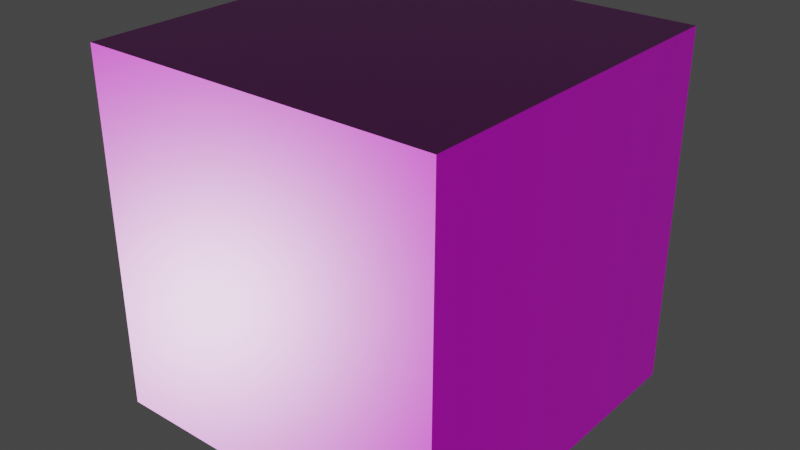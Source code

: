 # Source: Plastic012B_1K-JPG.blend  (saved by Blender 5.2.44; exported with 4.5.12 LTS)
import bpy
from mathutils import Matrix  # noqa: F401  (used for matrix-valued properties, if any)

bpy.ops.wm.read_factory_settings(use_empty=True)
scene = bpy.context.scene
scene.name = 'Scene'

# ---- images (referenced by path relative to the original .blend; pixels are not part of the script)
import os
ASSET_DIR = os.environ.get("B2B_ASSET_DIR", "")  # directory of the original .blend (textures are referenced by path, not embedded)
HERE = os.path.dirname(os.path.abspath(__file__))  # packed textures are extracted next to this script under _unpacked/

def load_image(name, relpath, width, height, colorspace="sRGB"):
    """Load a texture the original file referenced (path relative to the .blend, or extracted next to this script)."""
    p = next((c for c in (os.path.join(HERE, relpath), os.path.join(ASSET_DIR, relpath)) if relpath and os.path.exists(c)), "")
    if p:
        img = bpy.data.images.load(p, check_existing=True)
        img.name = name
    else:  # same state as the original file: an image datablock whose file is absent (Cycles renders it pink)
        img = bpy.data.images.new(name, width, height)
        img.source = "FILE"
        img.filepath = "//" + (relpath or name)
    img.colorspace_settings.name = colorspace
    return img
img_plastic012b_1k_jpg_color_jpg_001 = load_image('Plastic012B_1K-JPG_Color.jpg.001', 'Plastic012B_1K-JPG_Color.jpg', 1024, 1024, 'sRGB')
img_plastic012b_1k_jpg_roughness_jpg = load_image('Plastic012B_1K-JPG_Roughness.jpg', 'Plastic012B_1K-JPG_Roughness.jpg', 1024, 1024, 'Non-Color')
img_plastic012b_1k_jpg_normalgl_jpg = load_image('Plastic012B_1K-JPG_NormalGL.jpg', 'Plastic012B_1K-JPG_NormalGL.jpg', 1024, 1024, 'Non-Color')

# ---- materials (node trees are filled in below, after node groups)
mat_plastic012b_1k_jpg_normal = bpy.data.materials.new('Plastic012B_1K-JPG_NORMAL')
mat_plastic012b_1k_jpg_normal.use_backface_culling_lightprobe_volume = False

# ---- material node trees
mat_plastic012b_1k_jpg_normal.use_nodes = True; mat_plastic012b_1k_jpg_normal.node_tree.nodes.clear()
_N = mat_plastic012b_1k_jpg_normal.node_tree.nodes; _L = mat_plastic012b_1k_jpg_normal.node_tree.links
n0 = _N.new('ShaderNodeOutputMaterial'); n0.name = 'Material Output'; n0.location = (350, 0)
n1 = _N.new('ShaderNodeBsdfPrincipled'); n1.name = 'Principled BSDF'; n1.location = (0, 0)
n2 = _N.new('ShaderNodeTexImage'); n2.name = 'Image Texture'; n2.location = (-700, 0)
n2.image = img_plastic012b_1k_jpg_color_jpg_001
n3 = _N.new('ShaderNodeTexImage'); n3.name = 'Image Texture.001'; n3.location = (-700, -300)
n3.image = img_plastic012b_1k_jpg_roughness_jpg
n4 = _N.new('ShaderNodeTexImage'); n4.name = 'Image Texture.002'; n4.location = (-700, -600)
n4.image = img_plastic012b_1k_jpg_normalgl_jpg
n5 = _N.new('ShaderNodeNormalMap'); n5.name = 'Normal Map'; n5.location = (-350, -600)
n6 = _N.new('ShaderNodeTexCoord'); n6.name = 'Texture Coordinate'; n6.location = (-2000, 0)
n7 = _N.new('ShaderNodeMapping'); n7.name = 'Mapping'; n7.location = (-1500, 0)
n7.vector_type = 'TEXTURE'
_L.new(n1.outputs[0], n0.inputs[0])
_L.new(n2.outputs[0], n1.inputs[0])
_L.new(n3.outputs[0], n1.inputs[2])
_L.new(n4.outputs[0], n5.inputs[1])
_L.new(n5.outputs[0], n1.inputs[5])
_L.new(n6.outputs[2], n7.inputs[0])
_L.new(n7.outputs[0], n2.inputs[0])
_L.new(n7.outputs[0], n3.inputs[0])
_L.new(n7.outputs[0], n4.inputs[0])
n0.is_active_output = True

# ---- world
world_world = bpy.data.worlds.new('World'); scene.world = world_world
world_world.use_nodes = True; world_world.node_tree.nodes.clear()
_N = world_world.node_tree.nodes; _L = world_world.node_tree.links
n0 = _N.new('ShaderNodeOutputWorld'); n0.name = 'World Output'; n0.location = (300, 300)
n1 = _N.new('ShaderNodeBackground'); n1.name = 'Background'; n1.location = (10, 300)
n1.inputs[0].default_value = (0.05088, 0.05088, 0.05088, 1.0)
_L.new(n1.outputs[0], n0.inputs[0])
n0.is_active_output = True
world_world.color = (0.05088, 0.05088, 0.05088)
world_world.use_sun_shadow = False
world_world.sun_shadow_jitter_overblur = 0.0

# ---- meshes
me_cube = bpy.data.meshes.new('Cube')
me_cube.from_pydata([(-1.0, -1.0, -1.0), (-1.0, -1.0, 1.0), (-1.0, 1.0, -1.0), (-1.0, 1.0, 1.0), (1.0, -1.0, -1.0), (1.0, -1.0, 1.0), (1.0, 1.0, -1.0), (1.0, 1.0, 1.0)], [], [(0, 1, 3, 2), (2, 3, 7, 6), (6, 7, 5, 4), (4, 5, 1, 0), (2, 6, 4, 0), (7, 3, 1, 5)])
_uv = me_cube.uv_layers.new(name='UVMap')
_uv.uv.foreach_set('vector', [0.375, 0.0, 0.625, 0.0, 0.625, 0.25, 0.375, 0.25, 0.375, 0.25, 0.625, 0.25, 0.625, 0.5, 0.375, 0.5, 0.375, 0.5, 0.625, 0.5, 0.625, 0.75, 0.375, 0.75, 0.375, 0.75, 0.625, 0.75, 0.625, 1.0, 0.375, 1.0, 0.125, 0.5, 0.375, 0.5, 0.375, 0.75, 0.125, 0.75, 0.625, 0.5, 0.875, 0.5, 0.875, 0.75, 0.625, 0.75])
me_cube.materials.append(mat_plastic012b_1k_jpg_normal)
me_cube.update()

# ---- objects
ob_cube = bpy.data.objects.new('Cube', me_cube)

# ---- transforms, parenting, visibility, modifiers, constraints
ob_cube.location = (0.0, 0.0, 0.0)

# ---- collection membership
scene.collection.objects.link(ob_cube)

# ---- scene / render settings (as saved in the file)
scene.frame_start = 1; scene.frame_end = 250; scene.frame_set(1)
scene.render.engine = 'BLENDER_EEVEE_NEXT'
scene.render.bake_bias = 0.0
scene.render.bake_samples = 0
scene.cycles.sampling_pattern = 'TABULATED_SOBOL'
scene.eevee.fast_gi_thickness_far = 0.0
scene.view_settings.view_transform = 'Filmic'
bpy.context.view_layer.update()

# ---- added for rendering (the .blend has no active camera and no usable light): camera, sun
cam_auto = bpy.data.cameras.new('AutoCamera')
cam_auto.lens = 50.0
cam_auto.sensor_width = 36.0
cam_auto.clip_end = 1000.0
ob_auto_camera = bpy.data.objects.new('AutoCamera', cam_auto)
scene.collection.objects.link(ob_auto_camera)
ob_auto_camera.location = (3.20507, -3.84609, 2.56406)
ob_auto_camera.rotation_euler = (1.09748, -7.21219e-08, 0.694738)
scene.camera = ob_auto_camera
light_auto_sun = bpy.data.lights.new('AutoSun', 'SUN')
light_auto_sun.energy = 3.0
light_auto_sun.angle = 0.0523599
ob_auto_sun = bpy.data.objects.new('AutoSun', light_auto_sun)
scene.collection.objects.link(ob_auto_sun)
ob_auto_sun.rotation_euler = (0.872665, 0.174533, 0.523599)
bpy.context.view_layer.update()
